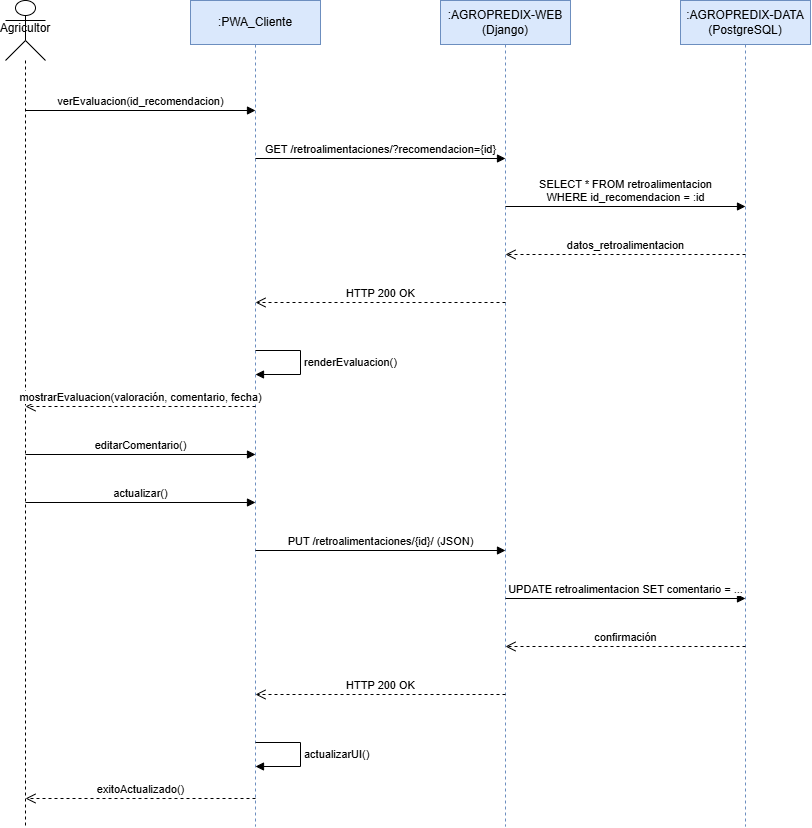

The diagram above was exported from draw.io. Its source (the exported page's mxGraphModel, read from the mxfile embedded in the PNG):
<mxGraphModel dx="1363" dy="754" grid="1" gridSize="10" guides="1" tooltips="1" connect="1" arrows="1" fold="1" page="1" pageScale="1" pageWidth="1000" pageHeight="1169" math="0" shadow="0">
  <root>
    <mxCell id="0" />
    <mxCell id="1" parent="0" />
    <mxCell id="cu3-alt2-19" parent="1" style="shape=umlLifeline;participant=umlActor;perimeter=lifelinePerimeter;whiteSpace=wrap;html=1;container=0;collapsible=0;recursiveResize=0;outlineConnect=0;size=60;verticalAlign=top;" value="&lt;div&gt;&lt;br&gt;&lt;/div&gt;Agricultor" vertex="1">
      <mxGeometry height="826" width="40" x="90" y="50" as="geometry" />
    </mxCell>
    <mxCell id="cu3-alt2-20" parent="1" style="shape=umlLifeline;perimeter=lifelinePerimeter;whiteSpace=wrap;html=1;container=0;collapsible=0;recursiveResize=0;outlineConnect=0;size=44;fillColor=#dae8fc;strokeColor=#6c8ebf;" value=":PWA_Cliente" vertex="1">
      <mxGeometry height="826" width="130" x="275" y="50" as="geometry" />
    </mxCell>
    <mxCell id="cu3-alt2-21" parent="1" style="shape=umlLifeline;perimeter=lifelinePerimeter;whiteSpace=wrap;html=1;container=0;collapsible=0;recursiveResize=0;outlineConnect=0;size=44;fillColor=#dae8fc;strokeColor=#6c8ebf;" value=":AGROPREDIX-WEB&lt;br&gt;(Django)" vertex="1">
      <mxGeometry height="826" width="130" x="525" y="50" as="geometry" />
    </mxCell>
    <mxCell id="cu3-alt2-22" parent="1" style="shape=umlLifeline;perimeter=lifelinePerimeter;whiteSpace=wrap;html=1;container=0;collapsible=0;recursiveResize=0;outlineConnect=0;size=44;fillColor=#dae8fc;strokeColor=#6c8ebf;" value=":AGROPREDIX-DATA&lt;br&gt;(PostgreSQL)" vertex="1">
      <mxGeometry height="826" width="130" x="765" y="50" as="geometry" />
    </mxCell>
    <mxCell id="cu3-alt2-3" edge="1" parent="1" style="html=1;verticalAlign=bottom;endArrow=block;curved=0;rounded=0;" value="verEvaluacion(id_recomendacion)">
      <mxGeometry relative="1" as="geometry">
        <mxPoint x="110" y="160" as="sourcePoint" />
        <mxPoint x="340" y="160" as="targetPoint" />
      </mxGeometry>
    </mxCell>
    <mxCell id="cu3-alt2-4" edge="1" parent="1" style="html=1;verticalAlign=bottom;endArrow=block;curved=0;rounded=0;" value="GET /retroalimentaciones/?recomendacion={id}">
      <mxGeometry relative="1" as="geometry">
        <mxPoint x="340" y="208" as="sourcePoint" />
        <mxPoint x="590" y="208" as="targetPoint" />
      </mxGeometry>
    </mxCell>
    <mxCell id="cu3-alt2-5" edge="1" parent="1" style="html=1;verticalAlign=bottom;endArrow=block;curved=0;rounded=0;" value="SELECT * FROM retroalimentacion&lt;br&gt;WHERE id_recomendacion = :id">
      <mxGeometry relative="1" as="geometry">
        <mxPoint x="590" y="256" as="sourcePoint" />
        <mxPoint x="830" y="256" as="targetPoint" />
      </mxGeometry>
    </mxCell>
    <mxCell id="cu3-alt2-6" edge="1" parent="1" style="html=1;verticalAlign=bottom;endArrow=open;dashed=1;endSize=8;curved=0;rounded=0;" value="datos_retroalimentacion">
      <mxGeometry relative="1" as="geometry">
        <mxPoint x="830" y="304" as="sourcePoint" />
        <mxPoint x="590" y="304" as="targetPoint" />
      </mxGeometry>
    </mxCell>
    <mxCell id="cu3-alt2-7" edge="1" parent="1" style="html=1;verticalAlign=bottom;endArrow=open;dashed=1;endSize=8;curved=0;rounded=0;" value="HTTP 200 OK">
      <mxGeometry relative="1" as="geometry">
        <mxPoint x="590" y="352" as="sourcePoint" />
        <mxPoint x="340" y="352" as="targetPoint" />
      </mxGeometry>
    </mxCell>
    <mxCell id="cu3-alt2-8" edge="1" parent="1" style="edgeStyle=orthogonalEdgeStyle;html=1;align=left;spacingLeft=2;endArrow=block;rounded=0;" value="renderEvaluacion()">
      <mxGeometry relative="1" as="geometry">
        <Array as="points">
          <mxPoint x="385" y="400" />
          <mxPoint x="385" y="424" />
        </Array>
        <mxPoint x="340" y="400" as="sourcePoint" />
        <mxPoint x="340" y="424" as="targetPoint" />
      </mxGeometry>
    </mxCell>
    <mxCell id="cu3-alt2-9" edge="1" parent="1" style="html=1;verticalAlign=bottom;endArrow=open;dashed=1;endSize=8;curved=0;rounded=0;" value="mostrarEvaluacion(valoración, comentario, fecha)">
      <mxGeometry relative="1" as="geometry">
        <mxPoint x="340" y="456" as="sourcePoint" />
        <mxPoint x="110" y="456" as="targetPoint" />
      </mxGeometry>
    </mxCell>
    <mxCell id="cu3-alt2-10" edge="1" parent="1" style="html=1;verticalAlign=bottom;endArrow=block;curved=0;rounded=0;" value="editarComentario()">
      <mxGeometry relative="1" as="geometry">
        <mxPoint x="110" y="504" as="sourcePoint" />
        <mxPoint x="340" y="504" as="targetPoint" />
      </mxGeometry>
    </mxCell>
    <mxCell id="cu3-alt2-11" edge="1" parent="1" style="html=1;verticalAlign=bottom;endArrow=block;curved=0;rounded=0;" value="actualizar()">
      <mxGeometry relative="1" as="geometry">
        <mxPoint x="110" y="552" as="sourcePoint" />
        <mxPoint x="340" y="552" as="targetPoint" />
      </mxGeometry>
    </mxCell>
    <mxCell id="cu3-alt2-12" edge="1" parent="1" style="html=1;verticalAlign=bottom;endArrow=block;curved=0;rounded=0;" value="PUT /retroalimentaciones/{id}/ (JSON)">
      <mxGeometry relative="1" as="geometry">
        <mxPoint x="340" y="600" as="sourcePoint" />
        <mxPoint x="590" y="600" as="targetPoint" />
      </mxGeometry>
    </mxCell>
    <mxCell id="cu3-alt2-13" edge="1" parent="1" style="html=1;verticalAlign=bottom;endArrow=block;curved=0;rounded=0;" value="UPDATE retroalimentacion SET comentario = ...">
      <mxGeometry relative="1" as="geometry">
        <mxPoint x="590" y="648" as="sourcePoint" />
        <mxPoint x="830" y="648" as="targetPoint" />
      </mxGeometry>
    </mxCell>
    <mxCell id="cu3-alt2-14" edge="1" parent="1" style="html=1;verticalAlign=bottom;endArrow=open;dashed=1;endSize=8;curved=0;rounded=0;" value="confirmación">
      <mxGeometry relative="1" as="geometry">
        <mxPoint x="830" y="696" as="sourcePoint" />
        <mxPoint x="590" y="696" as="targetPoint" />
      </mxGeometry>
    </mxCell>
    <mxCell id="cu3-alt2-15" edge="1" parent="1" style="html=1;verticalAlign=bottom;endArrow=open;dashed=1;endSize=8;curved=0;rounded=0;" value="HTTP 200 OK">
      <mxGeometry relative="1" as="geometry">
        <mxPoint x="590" y="744" as="sourcePoint" />
        <mxPoint x="340" y="744" as="targetPoint" />
      </mxGeometry>
    </mxCell>
    <mxCell id="cu3-alt2-16" edge="1" parent="1" style="edgeStyle=orthogonalEdgeStyle;html=1;align=left;spacingLeft=2;endArrow=block;rounded=0;" value="actualizarUI()">
      <mxGeometry relative="1" as="geometry">
        <Array as="points">
          <mxPoint x="385" y="792" />
          <mxPoint x="385" y="816" />
        </Array>
        <mxPoint x="340" y="792" as="sourcePoint" />
        <mxPoint x="340" y="816" as="targetPoint" />
      </mxGeometry>
    </mxCell>
    <mxCell id="cu3-alt2-17" edge="1" parent="1" style="html=1;verticalAlign=bottom;endArrow=open;dashed=1;endSize=8;curved=0;rounded=0;" value="exitoActualizado()">
      <mxGeometry relative="1" as="geometry">
        <mxPoint x="340" y="848" as="sourcePoint" />
        <mxPoint x="110" y="848" as="targetPoint" />
      </mxGeometry>
    </mxCell>
  </root>
</mxGraphModel>